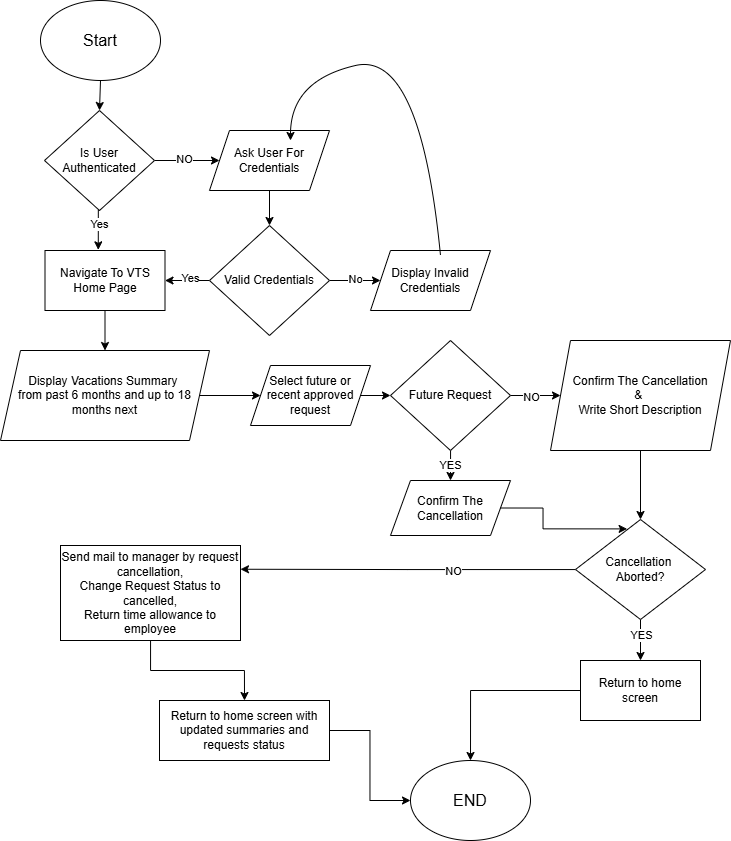

The diagram above was exported from draw.io. Its source (the exported page's mxGraphModel, read from the mxfile embedded in the PNG):
<mxGraphModel dx="925" dy="500" grid="1" gridSize="10" guides="1" tooltips="1" connect="1" arrows="1" fold="1" page="1" pageScale="1" pageWidth="827" pageHeight="1169" math="0" shadow="0">
  <root>
    <mxCell id="WIyWlLk6GJQsqaUBKTNV-0" />
    <mxCell id="WIyWlLk6GJQsqaUBKTNV-1" parent="WIyWlLk6GJQsqaUBKTNV-0" />
    <mxCell id="CYw64bDBfHISkeSZxe1m-0" value="&lt;font style=&quot;font-size: 16px;&quot;&gt;Start&lt;/font&gt;" style="ellipse;whiteSpace=wrap;html=1;" parent="WIyWlLk6GJQsqaUBKTNV-1" vertex="1">
      <mxGeometry x="130" y="10" width="120" height="80" as="geometry" />
    </mxCell>
    <mxCell id="CYw64bDBfHISkeSZxe1m-4" style="edgeStyle=orthogonalEdgeStyle;rounded=0;orthogonalLoop=1;jettySize=auto;html=1;exitX=1;exitY=0.5;exitDx=0;exitDy=0;entryX=0;entryY=0.5;entryDx=0;entryDy=0;" parent="WIyWlLk6GJQsqaUBKTNV-1" source="CYw64bDBfHISkeSZxe1m-1" target="CYw64bDBfHISkeSZxe1m-3" edge="1">
      <mxGeometry relative="1" as="geometry" />
    </mxCell>
    <mxCell id="CYw64bDBfHISkeSZxe1m-5" value="NO" style="edgeLabel;html=1;align=center;verticalAlign=middle;resizable=0;points=[];" parent="CYw64bDBfHISkeSZxe1m-4" vertex="1" connectable="0">
      <mxGeometry x="-0.0789" y="2" relative="1" as="geometry">
        <mxPoint as="offset" />
      </mxGeometry>
    </mxCell>
    <mxCell id="CYw64bDBfHISkeSZxe1m-1" value="Is User Authenticated" style="rhombus;whiteSpace=wrap;html=1;" parent="WIyWlLk6GJQsqaUBKTNV-1" vertex="1">
      <mxGeometry x="134" y="120" width="110" height="100" as="geometry" />
    </mxCell>
    <mxCell id="CYw64bDBfHISkeSZxe1m-2" value="" style="endArrow=classic;html=1;rounded=0;entryX=0.5;entryY=0;entryDx=0;entryDy=0;exitX=0.5;exitY=1;exitDx=0;exitDy=0;" parent="WIyWlLk6GJQsqaUBKTNV-1" source="CYw64bDBfHISkeSZxe1m-0" target="CYw64bDBfHISkeSZxe1m-1" edge="1">
      <mxGeometry width="50" height="50" relative="1" as="geometry">
        <mxPoint x="194" y="90" as="sourcePoint" />
        <mxPoint x="244" y="40" as="targetPoint" />
      </mxGeometry>
    </mxCell>
    <mxCell id="CYw64bDBfHISkeSZxe1m-8" style="edgeStyle=orthogonalEdgeStyle;rounded=0;orthogonalLoop=1;jettySize=auto;html=1;entryX=0.5;entryY=0;entryDx=0;entryDy=0;" parent="WIyWlLk6GJQsqaUBKTNV-1" source="CYw64bDBfHISkeSZxe1m-3" target="CYw64bDBfHISkeSZxe1m-6" edge="1">
      <mxGeometry relative="1" as="geometry" />
    </mxCell>
    <mxCell id="CYw64bDBfHISkeSZxe1m-3" value="Ask User For Credentials" style="shape=parallelogram;perimeter=parallelogramPerimeter;whiteSpace=wrap;html=1;fixedSize=1;" parent="WIyWlLk6GJQsqaUBKTNV-1" vertex="1">
      <mxGeometry x="299" y="140" width="120" height="60" as="geometry" />
    </mxCell>
    <mxCell id="CYw64bDBfHISkeSZxe1m-9" style="edgeStyle=orthogonalEdgeStyle;rounded=0;orthogonalLoop=1;jettySize=auto;html=1;exitX=1;exitY=0.5;exitDx=0;exitDy=0;" parent="WIyWlLk6GJQsqaUBKTNV-1" source="CYw64bDBfHISkeSZxe1m-6" target="CYw64bDBfHISkeSZxe1m-7" edge="1">
      <mxGeometry relative="1" as="geometry" />
    </mxCell>
    <mxCell id="CYw64bDBfHISkeSZxe1m-12" value="No" style="edgeLabel;html=1;align=center;verticalAlign=middle;resizable=0;points=[];" parent="CYw64bDBfHISkeSZxe1m-9" vertex="1" connectable="0">
      <mxGeometry x="0.0333" y="2" relative="1" as="geometry">
        <mxPoint as="offset" />
      </mxGeometry>
    </mxCell>
    <mxCell id="CYw64bDBfHISkeSZxe1m-15" style="edgeStyle=orthogonalEdgeStyle;rounded=0;orthogonalLoop=1;jettySize=auto;html=1;entryX=1;entryY=0.5;entryDx=0;entryDy=0;" parent="WIyWlLk6GJQsqaUBKTNV-1" source="CYw64bDBfHISkeSZxe1m-6" target="CYw64bDBfHISkeSZxe1m-13" edge="1">
      <mxGeometry relative="1" as="geometry" />
    </mxCell>
    <mxCell id="CYw64bDBfHISkeSZxe1m-16" value="Yes" style="edgeLabel;html=1;align=center;verticalAlign=middle;resizable=0;points=[];" parent="CYw64bDBfHISkeSZxe1m-15" vertex="1" connectable="0">
      <mxGeometry x="-0.1148" y="-3" relative="1" as="geometry">
        <mxPoint as="offset" />
      </mxGeometry>
    </mxCell>
    <mxCell id="CYw64bDBfHISkeSZxe1m-6" value="Valid Credentials" style="rhombus;whiteSpace=wrap;html=1;" parent="WIyWlLk6GJQsqaUBKTNV-1" vertex="1">
      <mxGeometry x="299" y="235" width="120" height="110" as="geometry" />
    </mxCell>
    <mxCell id="CYw64bDBfHISkeSZxe1m-7" value="Display Invalid Credentials" style="shape=parallelogram;perimeter=parallelogramPerimeter;whiteSpace=wrap;html=1;fixedSize=1;" parent="WIyWlLk6GJQsqaUBKTNV-1" vertex="1">
      <mxGeometry x="460" y="260" width="120" height="60" as="geometry" />
    </mxCell>
    <mxCell id="CYw64bDBfHISkeSZxe1m-11" value="" style="curved=1;endArrow=classic;html=1;rounded=0;exitX=0.5;exitY=0;exitDx=0;exitDy=0;entryX=0.5;entryY=0;entryDx=0;entryDy=0;" parent="WIyWlLk6GJQsqaUBKTNV-1" edge="1">
      <mxGeometry width="50" height="50" relative="1" as="geometry">
        <mxPoint x="530" y="265" as="sourcePoint" />
        <mxPoint x="380" y="150" as="targetPoint" />
        <Array as="points">
          <mxPoint x="510" y="60" />
          <mxPoint x="380" y="90" />
        </Array>
      </mxGeometry>
    </mxCell>
    <mxCell id="CYw64bDBfHISkeSZxe1m-19" style="edgeStyle=orthogonalEdgeStyle;rounded=0;orthogonalLoop=1;jettySize=auto;html=1;entryX=0.5;entryY=0;entryDx=0;entryDy=0;" parent="WIyWlLk6GJQsqaUBKTNV-1" source="CYw64bDBfHISkeSZxe1m-13" target="CYw64bDBfHISkeSZxe1m-18" edge="1">
      <mxGeometry relative="1" as="geometry" />
    </mxCell>
    <mxCell id="CYw64bDBfHISkeSZxe1m-13" value="Navigate To VTS Home Page" style="rounded=0;whiteSpace=wrap;html=1;" parent="WIyWlLk6GJQsqaUBKTNV-1" vertex="1">
      <mxGeometry x="134.5" y="260" width="120" height="60" as="geometry" />
    </mxCell>
    <mxCell id="CYw64bDBfHISkeSZxe1m-14" style="edgeStyle=orthogonalEdgeStyle;rounded=0;orthogonalLoop=1;jettySize=auto;html=1;exitX=0.5;exitY=1;exitDx=0;exitDy=0;entryX=0.444;entryY=-0.011;entryDx=0;entryDy=0;entryPerimeter=0;" parent="WIyWlLk6GJQsqaUBKTNV-1" source="CYw64bDBfHISkeSZxe1m-1" target="CYw64bDBfHISkeSZxe1m-13" edge="1">
      <mxGeometry relative="1" as="geometry" />
    </mxCell>
    <mxCell id="CYw64bDBfHISkeSZxe1m-17" value="Yes" style="edgeLabel;html=1;align=center;verticalAlign=middle;resizable=0;points=[];" parent="CYw64bDBfHISkeSZxe1m-14" vertex="1" connectable="0">
      <mxGeometry x="-0.2999" y="1" relative="1" as="geometry">
        <mxPoint as="offset" />
      </mxGeometry>
    </mxCell>
    <mxCell id="CYw64bDBfHISkeSZxe1m-21" style="edgeStyle=orthogonalEdgeStyle;rounded=0;orthogonalLoop=1;jettySize=auto;html=1;exitX=1;exitY=0.5;exitDx=0;exitDy=0;entryX=0;entryY=0.5;entryDx=0;entryDy=0;" parent="WIyWlLk6GJQsqaUBKTNV-1" source="CYw64bDBfHISkeSZxe1m-18" target="CYw64bDBfHISkeSZxe1m-20" edge="1">
      <mxGeometry relative="1" as="geometry" />
    </mxCell>
    <mxCell id="CYw64bDBfHISkeSZxe1m-18" value="Display Vacations Summary&amp;nbsp;&lt;div&gt;from past 6 months and up to 18 months next&lt;/div&gt;" style="shape=parallelogram;perimeter=parallelogramPerimeter;whiteSpace=wrap;html=1;fixedSize=1;" parent="WIyWlLk6GJQsqaUBKTNV-1" vertex="1">
      <mxGeometry x="90" y="360" width="209" height="90" as="geometry" />
    </mxCell>
    <mxCell id="CYw64bDBfHISkeSZxe1m-23" style="edgeStyle=orthogonalEdgeStyle;rounded=0;orthogonalLoop=1;jettySize=auto;html=1;exitX=1;exitY=0.5;exitDx=0;exitDy=0;entryX=0;entryY=0.5;entryDx=0;entryDy=0;" parent="WIyWlLk6GJQsqaUBKTNV-1" source="CYw64bDBfHISkeSZxe1m-20" edge="1">
      <mxGeometry relative="1" as="geometry">
        <mxPoint x="480" y="405" as="targetPoint" />
      </mxGeometry>
    </mxCell>
    <mxCell id="CYw64bDBfHISkeSZxe1m-20" value="Select future or recent approved request" style="shape=parallelogram;perimeter=parallelogramPerimeter;whiteSpace=wrap;html=1;fixedSize=1;" parent="WIyWlLk6GJQsqaUBKTNV-1" vertex="1">
      <mxGeometry x="340" y="375" width="120" height="60" as="geometry" />
    </mxCell>
    <mxCell id="CYw64bDBfHISkeSZxe1m-24" value="Confirm The Cancellation" style="shape=parallelogram;perimeter=parallelogramPerimeter;whiteSpace=wrap;html=1;fixedSize=1;" parent="WIyWlLk6GJQsqaUBKTNV-1" vertex="1">
      <mxGeometry x="480" y="490" width="120" height="55" as="geometry" />
    </mxCell>
    <mxCell id="CYw64bDBfHISkeSZxe1m-28" style="edgeStyle=orthogonalEdgeStyle;rounded=0;orthogonalLoop=1;jettySize=auto;html=1;" parent="WIyWlLk6GJQsqaUBKTNV-1" source="CYw64bDBfHISkeSZxe1m-25" target="CYw64bDBfHISkeSZxe1m-27" edge="1">
      <mxGeometry relative="1" as="geometry" />
    </mxCell>
    <mxCell id="CYw64bDBfHISkeSZxe1m-29" value="NO" style="edgeLabel;html=1;align=center;verticalAlign=middle;resizable=0;points=[];" parent="CYw64bDBfHISkeSZxe1m-28" vertex="1" connectable="0">
      <mxGeometry x="-0.2118" y="-1" relative="1" as="geometry">
        <mxPoint as="offset" />
      </mxGeometry>
    </mxCell>
    <mxCell id="CYw64bDBfHISkeSZxe1m-30" value="YES" style="edgeStyle=orthogonalEdgeStyle;rounded=0;orthogonalLoop=1;jettySize=auto;html=1;entryX=0.5;entryY=0;entryDx=0;entryDy=0;" parent="WIyWlLk6GJQsqaUBKTNV-1" source="CYw64bDBfHISkeSZxe1m-25" target="CYw64bDBfHISkeSZxe1m-24" edge="1">
      <mxGeometry relative="1" as="geometry" />
    </mxCell>
    <mxCell id="CYw64bDBfHISkeSZxe1m-25" value="Future Request" style="rhombus;whiteSpace=wrap;html=1;" parent="WIyWlLk6GJQsqaUBKTNV-1" vertex="1">
      <mxGeometry x="480" y="350" width="120" height="110" as="geometry" />
    </mxCell>
    <mxCell id="CYw64bDBfHISkeSZxe1m-35" style="edgeStyle=orthogonalEdgeStyle;rounded=0;orthogonalLoop=1;jettySize=auto;html=1;entryX=0.5;entryY=0;entryDx=0;entryDy=0;" parent="WIyWlLk6GJQsqaUBKTNV-1" source="CYw64bDBfHISkeSZxe1m-27" target="CYw64bDBfHISkeSZxe1m-34" edge="1">
      <mxGeometry relative="1" as="geometry" />
    </mxCell>
    <mxCell id="CYw64bDBfHISkeSZxe1m-27" value="Confirm The Cancellation&lt;br&gt;&amp;amp;&amp;nbsp;&lt;br&gt;Write Short Description" style="shape=parallelogram;perimeter=parallelogramPerimeter;whiteSpace=wrap;html=1;fixedSize=1;" parent="WIyWlLk6GJQsqaUBKTNV-1" vertex="1">
      <mxGeometry x="640" y="350" width="180" height="110" as="geometry" />
    </mxCell>
    <mxCell id="CYw64bDBfHISkeSZxe1m-43" style="edgeStyle=orthogonalEdgeStyle;rounded=0;orthogonalLoop=1;jettySize=auto;html=1;entryX=0.5;entryY=0;entryDx=0;entryDy=0;" parent="WIyWlLk6GJQsqaUBKTNV-1" source="CYw64bDBfHISkeSZxe1m-31" target="CYw64bDBfHISkeSZxe1m-42" edge="1">
      <mxGeometry relative="1" as="geometry" />
    </mxCell>
    <mxCell id="CYw64bDBfHISkeSZxe1m-31" value="Send mail to manager by request cancellation,&lt;div&gt;Change Request Status to cancelled,&lt;/div&gt;&lt;div&gt;Return time allowance to employee&lt;/div&gt;" style="rounded=0;whiteSpace=wrap;html=1;" parent="WIyWlLk6GJQsqaUBKTNV-1" vertex="1">
      <mxGeometry x="150" y="555" width="180" height="95" as="geometry" />
    </mxCell>
    <mxCell id="CYw64bDBfHISkeSZxe1m-38" style="edgeStyle=orthogonalEdgeStyle;rounded=0;orthogonalLoop=1;jettySize=auto;html=1;exitX=0.5;exitY=1;exitDx=0;exitDy=0;entryX=0.5;entryY=0;entryDx=0;entryDy=0;" parent="WIyWlLk6GJQsqaUBKTNV-1" source="CYw64bDBfHISkeSZxe1m-34" target="CYw64bDBfHISkeSZxe1m-37" edge="1">
      <mxGeometry relative="1" as="geometry" />
    </mxCell>
    <mxCell id="CYw64bDBfHISkeSZxe1m-39" value="YES" style="edgeLabel;html=1;align=center;verticalAlign=middle;resizable=0;points=[];" parent="CYw64bDBfHISkeSZxe1m-38" vertex="1" connectable="0">
      <mxGeometry x="-0.1858" relative="1" as="geometry">
        <mxPoint y="-1" as="offset" />
      </mxGeometry>
    </mxCell>
    <mxCell id="CYw64bDBfHISkeSZxe1m-40" style="edgeStyle=orthogonalEdgeStyle;rounded=0;orthogonalLoop=1;jettySize=auto;html=1;entryX=1;entryY=0.25;entryDx=0;entryDy=0;" parent="WIyWlLk6GJQsqaUBKTNV-1" source="CYw64bDBfHISkeSZxe1m-34" target="CYw64bDBfHISkeSZxe1m-31" edge="1">
      <mxGeometry relative="1" as="geometry" />
    </mxCell>
    <mxCell id="CYw64bDBfHISkeSZxe1m-41" value="NO" style="edgeLabel;html=1;align=center;verticalAlign=middle;resizable=0;points=[];" parent="CYw64bDBfHISkeSZxe1m-40" vertex="1" connectable="0">
      <mxGeometry x="-0.2676" y="1" relative="1" as="geometry">
        <mxPoint as="offset" />
      </mxGeometry>
    </mxCell>
    <mxCell id="CYw64bDBfHISkeSZxe1m-34" value="Cancellation&amp;nbsp;&lt;div&gt;Aborted?&lt;/div&gt;" style="rhombus;whiteSpace=wrap;html=1;" parent="WIyWlLk6GJQsqaUBKTNV-1" vertex="1">
      <mxGeometry x="665" y="529" width="130" height="100" as="geometry" />
    </mxCell>
    <mxCell id="CYw64bDBfHISkeSZxe1m-36" style="edgeStyle=orthogonalEdgeStyle;rounded=0;orthogonalLoop=1;jettySize=auto;html=1;exitX=1;exitY=0.5;exitDx=0;exitDy=0;entryX=0.397;entryY=0.094;entryDx=0;entryDy=0;entryPerimeter=0;" parent="WIyWlLk6GJQsqaUBKTNV-1" source="CYw64bDBfHISkeSZxe1m-24" target="CYw64bDBfHISkeSZxe1m-34" edge="1">
      <mxGeometry relative="1" as="geometry" />
    </mxCell>
    <mxCell id="CYw64bDBfHISkeSZxe1m-46" style="edgeStyle=orthogonalEdgeStyle;rounded=0;orthogonalLoop=1;jettySize=auto;html=1;entryX=0.5;entryY=0;entryDx=0;entryDy=0;" parent="WIyWlLk6GJQsqaUBKTNV-1" source="CYw64bDBfHISkeSZxe1m-37" target="CYw64bDBfHISkeSZxe1m-44" edge="1">
      <mxGeometry relative="1" as="geometry" />
    </mxCell>
    <mxCell id="CYw64bDBfHISkeSZxe1m-37" value="Return to home screen" style="rounded=0;whiteSpace=wrap;html=1;" parent="WIyWlLk6GJQsqaUBKTNV-1" vertex="1">
      <mxGeometry x="670" y="670" width="120" height="60" as="geometry" />
    </mxCell>
    <mxCell id="CYw64bDBfHISkeSZxe1m-45" style="edgeStyle=orthogonalEdgeStyle;rounded=0;orthogonalLoop=1;jettySize=auto;html=1;entryX=0;entryY=0.5;entryDx=0;entryDy=0;" parent="WIyWlLk6GJQsqaUBKTNV-1" source="CYw64bDBfHISkeSZxe1m-42" target="CYw64bDBfHISkeSZxe1m-44" edge="1">
      <mxGeometry relative="1" as="geometry" />
    </mxCell>
    <mxCell id="CYw64bDBfHISkeSZxe1m-42" value="&lt;div&gt;&lt;span style=&quot;background-color: transparent; color: light-dark(rgb(0, 0, 0), rgb(255, 255, 255));&quot;&gt;Return to home screen with updated summaries and requests status&lt;/span&gt;&lt;/div&gt;" style="rounded=0;whiteSpace=wrap;html=1;" parent="WIyWlLk6GJQsqaUBKTNV-1" vertex="1">
      <mxGeometry x="249" y="710" width="170" height="60" as="geometry" />
    </mxCell>
    <mxCell id="CYw64bDBfHISkeSZxe1m-44" value="&lt;font style=&quot;font-size: 16px;&quot;&gt;END&lt;/font&gt;" style="ellipse;whiteSpace=wrap;html=1;" parent="WIyWlLk6GJQsqaUBKTNV-1" vertex="1">
      <mxGeometry x="500" y="770" width="120" height="80" as="geometry" />
    </mxCell>
  </root>
</mxGraphModel>